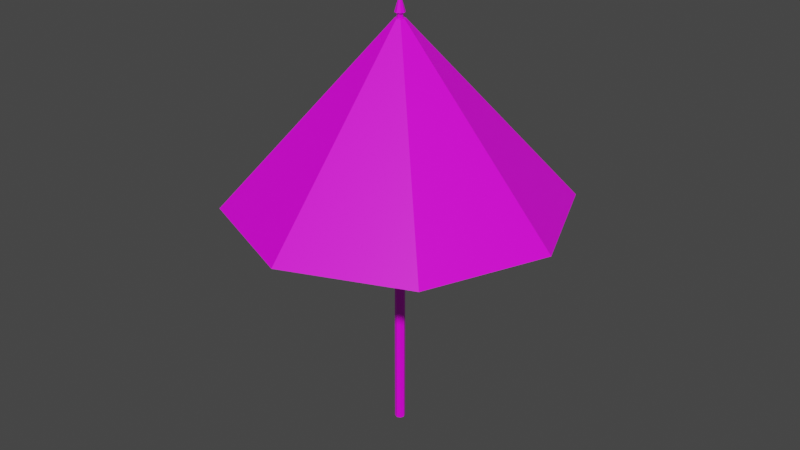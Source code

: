 # Source: parasol_Open.blend  (saved by Blender 2.82.7; exported with 4.5.12 LTS)
import bpy
from mathutils import Matrix  # noqa: F401  (used for matrix-valued properties, if any)

bpy.ops.wm.read_factory_settings(use_empty=True)
scene = bpy.context.scene
scene.name = 'Scene'

# ---- collections
col_collection = bpy.data.collections.new('Collection'); scene.collection.children.link(col_collection)

# ---- images (referenced by path relative to the original .blend; pixels are not part of the script)
import os
ASSET_DIR = os.environ.get("B2B_ASSET_DIR", "")  # directory of the original .blend (textures are referenced by path, not embedded)
HERE = os.path.dirname(os.path.abspath(__file__))  # packed textures are extracted next to this script under _unpacked/

def load_image(name, relpath, width, height, colorspace="sRGB"):
    """Load a texture the original file referenced (path relative to the .blend, or extracted next to this script)."""
    p = next((c for c in (os.path.join(HERE, relpath), os.path.join(ASSET_DIR, relpath)) if relpath and os.path.exists(c)), "")
    if p:
        img = bpy.data.images.load(p, check_existing=True)
        img.name = name
    else:  # same state as the original file: an image datablock whose file is absent (Cycles renders it pink)
        img = bpy.data.images.new(name, width, height)
        img.source = "FILE"
        img.filepath = "//" + (relpath or name)
    img.colorspace_settings.name = colorspace
    return img
img_4x4_texture_png = load_image('4x4_texture.png', '4x4_texture.png', 1024, 1024, 'sRGB')

# ---- materials (node trees are filled in below, after node groups)
mat_base_material = bpy.data.materials.new('base_Material')
mat_base_material.alpha_threshold = 0.0
mat_base_material.use_transparent_shadow = False
mat_base_material.line_color = (0.0, 0.0, 0.0, 1.0)

# ---- material node trees
mat_base_material.use_nodes = True; mat_base_material.node_tree.nodes.clear()
_N = mat_base_material.node_tree.nodes; _L = mat_base_material.node_tree.links
n0 = _N.new('ShaderNodeOutputMaterial'); n0.name = 'Material Output'; n0.location = (300, 300)
n1 = _N.new('ShaderNodeBsdfPrincipled'); n1.name = 'Principled BSDF'; n1.location = (10, 300)
n1.distribution = 'GGX'
n1.subsurface_method = 'BURLEY'
n1.inputs[2].default_value = 0.4
n1.inputs[3].default_value = 1.45
n1.inputs[27].default_value = (0.0, 0.0, 0.0, 1.0)
n1.inputs[28].default_value = 1.0
n2 = _N.new('ShaderNodeTexImage'); n2.name = 'Image Texture'; n2.location = (-343, 208)
n2.image = img_4x4_texture_png
n2.interpolation = 'Closest'
_L.new(n1.outputs[0], n0.inputs[0])
_L.new(n2.outputs[0], n1.inputs[0])
n0.is_active_output = True

# ---- world
world_world = bpy.data.worlds.new('World'); scene.world = world_world
world_world.use_nodes = True; world_world.node_tree.nodes.clear()
_N = world_world.node_tree.nodes; _L = world_world.node_tree.links
n0 = _N.new('ShaderNodeOutputWorld'); n0.name = 'World Output'; n0.location = (300, 300)
n1 = _N.new('ShaderNodeBackground'); n1.name = 'Background'; n1.location = (10, 300)
n1.inputs[0].default_value = (0.05088, 0.05088, 0.05088, 1.0)
_L.new(n1.outputs[0], n0.inputs[0])
n0.is_active_output = True
world_world.color = (0.05088, 0.05088, 0.05088)
world_world.use_sun_shadow = False
world_world.sun_shadow_jitter_overblur = 0.0

# ---- meshes
me_cylinder_006 = bpy.data.meshes.new('Cylinder.006')
me_cylinder_006.from_pydata([(0.0, 1.0, -5.96e-08), (0.0, 1.0, 82.14), (0.7071, 0.7071, -5.96e-08), (0.7071, 0.7071, 82.14), (1.0, -7.629e-06, -5.96e-08), (1.0, -7.629e-06, 82.14), (0.7071, -0.7071, -5.96e-08), (0.7071, -0.7071, 82.14), (-8.742e-08, -1.0, -5.96e-08), (-8.742e-08, -1.0, 82.14), (-0.7071, -0.7071, -5.96e-08), (-0.7071, -0.7071, 82.14), (-1.0, -7.629e-06, -5.96e-08), (-1.0, -7.629e-06, 82.14), (-0.7071, 0.7071, -5.96e-08), (-0.7071, 0.7071, 82.14), (9.6e-05, 32.79, 48.14), (-4.547e-13, 1.0, 82.64), (23.19, 23.19, 48.14), (0.7071, 0.7071, 82.64), (32.79, -6.104e-05, 48.14), (1.0, -7.629e-06, 82.64), (23.19, -23.19, 48.14), (0.7071, -0.7071, 82.64), (9.313e-05, -32.79, 48.14), (-8.742e-08, -1.0, 82.64), (-23.19, -23.19, 48.14), (-0.7071, -0.7071, 82.64), (-32.79, -6.104e-05, 48.14), (-1.0, -7.629e-06, 82.64), (-23.19, 23.19, 48.14), (-0.7071, 0.7071, 82.64), (0.4117, 0.4117, 82.64), (-2.648e-13, 0.5822, 82.64), (0.5822, -7.629e-06, 82.64), (0.4117, -0.4117, 82.64), (-5.09e-08, -0.5822, 82.64), (-0.4117, -0.4117, 82.64), (-0.5822, -7.629e-06, 82.64), (-0.4117, 0.4117, 82.64), (0.4117, 0.4117, 83.68), (-4.108e-06, 0.5822, 83.68), (0.5822, -7.629e-06, 83.68), (0.4117, -0.4117, 83.68), (-4.159e-06, -0.5822, 83.68), (-0.4117, -0.4117, 83.68), (-0.5822, -7.629e-06, 83.68), (-0.4117, 0.4117, 83.68), (0.7, 0.7, 83.68), (-6.984e-06, 0.9899, 83.68), (0.9899, -7.629e-06, 83.68), (0.7, -0.7, 83.68), (-7.071e-06, -0.99, 83.68), (-0.7, -0.7, 83.68), (-0.99, -7.629e-06, 83.68), (-0.7, 0.7, 83.68), (0.123, 0.123, 86.5), (-8.199e-06, 0.1739, 86.5), (0.1739, -7.629e-06, 86.5), (0.123, -0.123, 86.5), (-8.215e-06, -0.1739, 86.5), (-0.123, -0.123, 86.5), (-0.1739, -7.629e-06, 86.5), (-0.123, 0.123, 86.5), (9.593e-05, 32.3, 48.14), (22.84, 22.84, 48.14), (32.3, -6.104e-05, 48.14), (22.84, -22.84, 48.14), (9.311e-05, -32.3, 48.14), (-22.84, -22.84, 48.14), (-32.3, -6.104e-05, 48.14), (-22.84, 22.84, 48.14), (9.165e-05, 1.121, 82.01), (0.7925, 0.7923, 82.01), (1.121, -6.104e-05, 82.01), (0.7925, -0.7924, 82.01), (9.156e-05, -1.121, 82.01), (-0.7923, -0.7924, 82.01), (-1.12, -6.104e-05, 82.01), (-0.7923, 0.7923, 82.01)], [], [(0, 1, 3, 2), (2, 3, 5, 4), (4, 5, 7, 6), (6, 7, 9, 8), (8, 9, 11, 10), (10, 11, 13, 12), (3, 1, 15, 13, 11, 9, 7, 5), (12, 13, 15, 14), (14, 15, 1, 0), (0, 2, 4, 6, 8, 10, 12, 14), (16, 17, 19, 18), (18, 19, 21, 20), (20, 21, 23, 22), (22, 23, 25, 24), (24, 25, 27, 26), (26, 27, 29, 28), (29, 27, 37, 38), (28, 29, 31, 30), (30, 31, 17, 16), (22, 24, 68, 67), (37, 36, 44, 45), (25, 23, 35, 36), (31, 29, 38, 39), (21, 19, 32, 34), (27, 25, 36, 37), (17, 31, 39, 33), (19, 17, 33, 32), (23, 21, 34, 35), (47, 46, 54, 55), (35, 34, 42, 43), (32, 33, 41, 40), (33, 39, 47, 41), (38, 37, 45, 46), (36, 35, 43, 44), (34, 32, 40, 42), (39, 38, 46, 47), (54, 53, 61, 62), (45, 44, 52, 53), (43, 42, 50, 51), (40, 41, 49, 48), (41, 47, 55, 49), (46, 45, 53, 54), (44, 43, 51, 52), (42, 40, 48, 50), (56, 57, 63, 62, 61, 60, 59, 58), (52, 51, 59, 60), (50, 48, 56, 58), (55, 54, 62, 63), (53, 52, 60, 61), (51, 50, 58, 59), (48, 49, 57, 56), (49, 55, 63, 57), (67, 68, 76, 75), (28, 30, 71, 70), (18, 20, 66, 65), (24, 26, 69, 68), (30, 16, 64, 71), (16, 18, 65, 64), (20, 22, 67, 66), (26, 28, 70, 69), (72, 73, 74, 75, 76, 77, 78, 79), (65, 66, 74, 73), (70, 71, 79, 78), (68, 69, 77, 76), (66, 67, 75, 74), (64, 65, 73, 72), (71, 64, 72, 79), (69, 70, 78, 77)])
_uv = me_cylinder_006.uv_layers.new(name='UVMap')
_uv.uv.foreach_set('vector', [0.3698, 0.8894, 0.3698, 0.8894, 0.3698, 0.8894, 0.3698, 0.8894, 0.3698, 0.8894, 0.3698, 0.8894, 0.3698, 0.8894, 0.3698, 0.8894, 0.3698, 0.8894, 0.3698, 0.8894, 0.3698, 0.8894, 0.3698, 0.8894, 0.3698, 0.8894, 0.3698, 0.8894, 0.3698, 0.8894, 0.3698, 0.8894, 0.3698, 0.8894, 0.3698, 0.8894, 0.3698, 0.8894, 0.3698, 0.8894, 0.3698, 0.8894, 0.3698, 0.8894, 0.3698, 0.8894, 0.3698, 0.8894, 0.3698, 0.8894, 0.3698, 0.8894, 0.3698, 0.8894, 0.3698, 0.8894, 0.3698, 0.8894, 0.3698, 0.8894, 0.3698, 0.8894, 0.3698, 0.8894, 0.3698, 0.8894, 0.3698, 0.8894, 0.3698, 0.8894, 0.3698, 0.8894, 0.3698, 0.8894, 0.3698, 0.8894, 0.3698, 0.8894, 0.3698, 0.8894, 0.3698, 0.8894, 0.3698, 0.8894, 0.3698, 0.8894, 0.3698, 0.8894, 0.3698, 0.8894, 0.3698, 0.8894, 0.3698, 0.8894, 0.3698, 0.8894, 0.4039, 0.3841, 0.4039, 0.3841, 0.4039, 0.3841, 0.4039, 0.3841, 0.1187, 0.8615, 0.1187, 0.8615, 0.1187, 0.8615, 0.1187, 0.8615, 0.4039, 0.3841, 0.4039, 0.3841, 0.4039, 0.3841, 0.4039, 0.3841, 0.1187, 0.8615, 0.1187, 0.8615, 0.1187, 0.8615, 0.1187, 0.8615, 0.4039, 0.3841, 0.4039, 0.3841, 0.4039, 0.3841, 0.4039, 0.3841, 0.1187, 0.8615, 0.1187, 0.8615, 0.1187, 0.8615, 0.1187, 0.8615, 0.1187, 0.8615, 0.1187, 0.8615, 0.1187, 0.8615, 0.1187, 0.8615, 0.4039, 0.3841, 0.4039, 0.3841, 0.4039, 0.3841, 0.4039, 0.3841, 0.1187, 0.8615, 0.1187, 0.8615, 0.1187, 0.8615, 0.1187, 0.8615, 0.1187, 0.8615, 0.1187, 0.8615, 0.1187, 0.8615, 0.1187, 0.8615, 0.6333, 0.8956, 0.6333, 0.8956, 0.6333, 0.8956, 0.6333, 0.8956, 0.1187, 0.8615, 0.1187, 0.8615, 0.1187, 0.8615, 0.1187, 0.8615, 0.1187, 0.8615, 0.1187, 0.8615, 0.1187, 0.8615, 0.1187, 0.8615, 0.1187, 0.8615, 0.1187, 0.8615, 0.1187, 0.8615, 0.1187, 0.8615, 0.1187, 0.8615, 0.1187, 0.8615, 0.1187, 0.8615, 0.1187, 0.8615, 0.1187, 0.8615, 0.1187, 0.8615, 0.1187, 0.8615, 0.1187, 0.8615, 0.1187, 0.8615, 0.1187, 0.8615, 0.1187, 0.8615, 0.1187, 0.8615, 0.1187, 0.8615, 0.1187, 0.8615, 0.1187, 0.8615, 0.1187, 0.8615, 0.3698, 0.8894, 0.3698, 0.8894, 0.3698, 0.8894, 0.3698, 0.8894, 0.6333, 0.8956, 0.6333, 0.8956, 0.6333, 0.8956, 0.6333, 0.8956, 0.6333, 0.8956, 0.6333, 0.8956, 0.6333, 0.8956, 0.6333, 0.8956, 0.6333, 0.8956, 0.6333, 0.8956, 0.6333, 0.8956, 0.6333, 0.8956, 0.6333, 0.8956, 0.6333, 0.8956, 0.6333, 0.8956, 0.6333, 0.8956, 0.6333, 0.8956, 0.6333, 0.8956, 0.6333, 0.8956, 0.6333, 0.8956, 0.6333, 0.8956, 0.6333, 0.8956, 0.6333, 0.8956, 0.6333, 0.8956, 0.6333, 0.8956, 0.6333, 0.8956, 0.6333, 0.8956, 0.6333, 0.8956, 0.3698, 0.8894, 0.3698, 0.8894, 0.3698, 0.8894, 0.3698, 0.8894, 0.3698, 0.8894, 0.3698, 0.8894, 0.3698, 0.8894, 0.3698, 0.8894, 0.3698, 0.8894, 0.3698, 0.8894, 0.3698, 0.8894, 0.3698, 0.8894, 0.3698, 0.8894, 0.3698, 0.8894, 0.3698, 0.8894, 0.3698, 0.8894, 0.3698, 0.8894, 0.3698, 0.8894, 0.3698, 0.8894, 0.3698, 0.8894, 0.3698, 0.8894, 0.3698, 0.8894, 0.3698, 0.8894, 0.3698, 0.8894, 0.3698, 0.8894, 0.3698, 0.8894, 0.3698, 0.8894, 0.3698, 0.8894, 0.3698, 0.8894, 0.3698, 0.8894, 0.3698, 0.8894, 0.3698, 0.8894, 0.3698, 0.8894, 0.3698, 0.8894, 0.3698, 0.8894, 0.3698, 0.8894, 0.3698, 0.8894, 0.3698, 0.8894, 0.3698, 0.8894, 0.3698, 0.8894, 0.3698, 0.8894, 0.3698, 0.8894, 0.3698, 0.8894, 0.3698, 0.8894, 0.3698, 0.8894, 0.3698, 0.8894, 0.3698, 0.8894, 0.3698, 0.8894, 0.3698, 0.8894, 0.3698, 0.8894, 0.3698, 0.8894, 0.3698, 0.8894, 0.3698, 0.8894, 0.3698, 0.8894, 0.3698, 0.8894, 0.3698, 0.8894, 0.3698, 0.8894, 0.3698, 0.8894, 0.3698, 0.8894, 0.3698, 0.8894, 0.3698, 0.8894, 0.3698, 0.8894, 0.3698, 0.8894, 0.3698, 0.8894, 0.3698, 0.8894, 0.3698, 0.8894, 0.3698, 0.8894, 0.3698, 0.8894, 0.1187, 0.8615, 0.1187, 0.8615, 0.1187, 0.8615, 0.1187, 0.8615, 0.3853, 0.4058, 0.3853, 0.4058, 0.3853, 0.4058, 0.3853, 0.4058, 0.1187, 0.8615, 0.1187, 0.8615, 0.1187, 0.8615, 0.1187, 0.8615, 0.3853, 0.4058, 0.3853, 0.4058, 0.3853, 0.4058, 0.3853, 0.4058, 0.1187, 0.8615, 0.1187, 0.8615, 0.1187, 0.8615, 0.1187, 0.8615, 0.3853, 0.4058, 0.3853, 0.4058, 0.3853, 0.4058, 0.3853, 0.4058, 0.3853, 0.4058, 0.3853, 0.4058, 0.3853, 0.4058, 0.3853, 0.4058, 0.1187, 0.8615, 0.1187, 0.8615, 0.1187, 0.8615, 0.1187, 0.8615, 0.1187, 0.8615, 0.1187, 0.8615, 0.1187, 0.8615, 0.1187, 0.8615, 0.1187, 0.8615, 0.1187, 0.8615, 0.1187, 0.8615, 0.1187, 0.8615, 0.1187, 0.8615, 0.1187, 0.8615, 0.1187, 0.8615, 0.1187, 0.8615, 0.3853, 0.4058, 0.3853, 0.4058, 0.3853, 0.4058, 0.3853, 0.4058, 0.3853, 0.4058, 0.3853, 0.4058, 0.3853, 0.4058, 0.3853, 0.4058, 0.3853, 0.4058, 0.3853, 0.4058, 0.3853, 0.4058, 0.3853, 0.4058, 0.3853, 0.4058, 0.3853, 0.4058, 0.3853, 0.4058, 0.3853, 0.4058, 0.1187, 0.8615, 0.1187, 0.8615, 0.1187, 0.8615, 0.1187, 0.8615, 0.1187, 0.8615, 0.1187, 0.8615, 0.1187, 0.8615, 0.1187, 0.8615])
me_cylinder_006.materials.append(mat_base_material)
me_cylinder_006.use_remesh_fix_poles = True
me_cylinder_006.use_remesh_preserve_attributes = False
me_cylinder_006.use_mirror_vertex_groups = False
me_cylinder_006.update()

# ---- objects
ob_parasol_open = bpy.data.objects.new('parasol_Open', me_cylinder_006)

# ---- transforms, parenting, visibility, modifiers, constraints
ob_parasol_open.location = (0.0, 0.0, 0.0)
ob_parasol_open.scale = (0.05331, 0.05331, 0.05331)
ob_parasol_open.lineart.crease_threshold = 0.0

# ---- collection membership
col_collection.objects.link(ob_parasol_open)

# ---- scene / render settings (as saved in the file)
scene.frame_start = 1; scene.frame_end = 250; scene.frame_set(1)
scene.render.engine = 'BLENDER_EEVEE_NEXT'
scene.cycles.use_denoising = False
scene.cycles.samples = 128
scene.cycles.sampling_pattern = 'TABULATED_SOBOL'
scene.cycles.use_adaptive_sampling = False
scene.cycles.use_light_tree = False
scene.view_settings.view_transform = 'Filmic'
bpy.context.view_layer.update()

# ---- added for rendering (the .blend has no active camera and no usable light): camera, sun
cam_auto = bpy.data.cameras.new('AutoCamera')
cam_auto.lens = 50.0
cam_auto.sensor_width = 36.0
cam_auto.clip_end = 1000.0
ob_auto_camera = bpy.data.objects.new('AutoCamera', cam_auto)
scene.collection.objects.link(ob_auto_camera)
ob_auto_camera.location = (6.25574, -7.50688, 7.31029)
ob_auto_camera.rotation_euler = (1.09748, -7.21219e-08, 0.694738)
scene.camera = ob_auto_camera
light_auto_sun = bpy.data.lights.new('AutoSun', 'SUN')
light_auto_sun.energy = 3.0
light_auto_sun.angle = 0.0523599
ob_auto_sun = bpy.data.objects.new('AutoSun', light_auto_sun)
scene.collection.objects.link(ob_auto_sun)
ob_auto_sun.rotation_euler = (0.872665, 0.174533, 0.523599)
bpy.context.view_layer.update()
